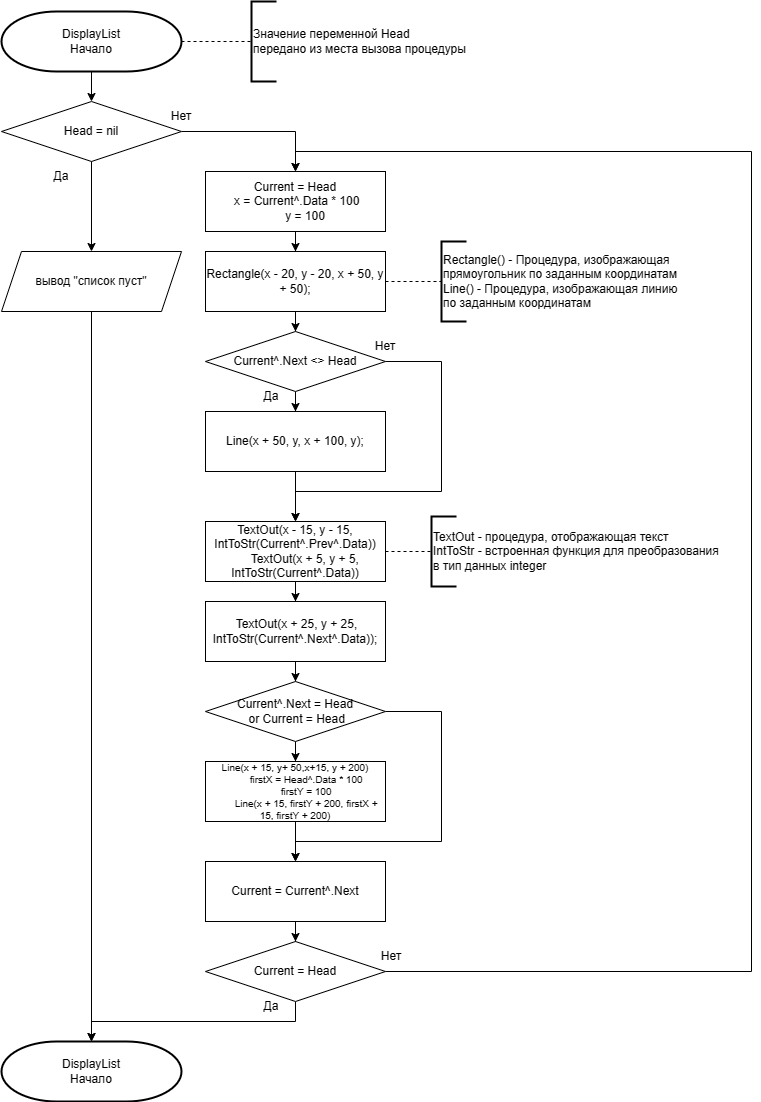

The diagram above was exported from draw.io. Its source (the exported page's mxGraphModel, read from the mxfile embedded in the PNG):
<mxGraphModel dx="1965" dy="1263" grid="1" gridSize="10" guides="1" tooltips="1" connect="1" arrows="1" fold="1" page="1" pageScale="1" pageWidth="827" pageHeight="1169" math="0" shadow="0">
  <root>
    <mxCell id="WIyWlLk6GJQsqaUBKTNV-0" />
    <mxCell id="WIyWlLk6GJQsqaUBKTNV-1" parent="WIyWlLk6GJQsqaUBKTNV-0" />
    <mxCell id="mwWxPfobh44mlCacKJJE-4" value="" style="edgeStyle=orthogonalEdgeStyle;rounded=0;orthogonalLoop=1;jettySize=auto;html=1;" edge="1" parent="WIyWlLk6GJQsqaUBKTNV-1" source="mwWxPfobh44mlCacKJJE-0" target="mwWxPfobh44mlCacKJJE-3">
      <mxGeometry relative="1" as="geometry" />
    </mxCell>
    <mxCell id="mwWxPfobh44mlCacKJJE-0" value="DisplayList&lt;div&gt;Начало&lt;/div&gt;" style="strokeWidth=2;html=1;shape=mxgraph.flowchart.terminator;whiteSpace=wrap;" vertex="1" parent="WIyWlLk6GJQsqaUBKTNV-1">
      <mxGeometry x="30" y="30" width="180" height="60" as="geometry" />
    </mxCell>
    <mxCell id="mwWxPfobh44mlCacKJJE-1" value="" style="endArrow=none;dashed=1;html=1;rounded=0;exitX=1;exitY=0.5;exitDx=0;exitDy=0;exitPerimeter=0;" edge="1" parent="WIyWlLk6GJQsqaUBKTNV-1" source="mwWxPfobh44mlCacKJJE-0" target="mwWxPfobh44mlCacKJJE-2">
      <mxGeometry width="50" height="50" relative="1" as="geometry">
        <mxPoint x="240" y="220" as="sourcePoint" />
        <mxPoint x="280" y="60" as="targetPoint" />
      </mxGeometry>
    </mxCell>
    <mxCell id="mwWxPfobh44mlCacKJJE-2" value="Значение переменной Head&lt;div&gt;передано из места вызова процедуры&lt;/div&gt;" style="strokeWidth=2;html=1;shape=mxgraph.flowchart.annotation_1;align=left;pointerEvents=1;" vertex="1" parent="WIyWlLk6GJQsqaUBKTNV-1">
      <mxGeometry x="280" y="20" width="25" height="80" as="geometry" />
    </mxCell>
    <mxCell id="mwWxPfobh44mlCacKJJE-6" value="" style="edgeStyle=orthogonalEdgeStyle;rounded=0;orthogonalLoop=1;jettySize=auto;html=1;" edge="1" parent="WIyWlLk6GJQsqaUBKTNV-1" source="mwWxPfobh44mlCacKJJE-3" target="mwWxPfobh44mlCacKJJE-5">
      <mxGeometry relative="1" as="geometry" />
    </mxCell>
    <mxCell id="mwWxPfobh44mlCacKJJE-39" value="" style="edgeStyle=orthogonalEdgeStyle;rounded=0;orthogonalLoop=1;jettySize=auto;html=1;" edge="1" parent="WIyWlLk6GJQsqaUBKTNV-1" source="mwWxPfobh44mlCacKJJE-3" target="mwWxPfobh44mlCacKJJE-38">
      <mxGeometry relative="1" as="geometry" />
    </mxCell>
    <mxCell id="mwWxPfobh44mlCacKJJE-3" value="Head = nil" style="rhombus;whiteSpace=wrap;html=1;" vertex="1" parent="WIyWlLk6GJQsqaUBKTNV-1">
      <mxGeometry x="30" y="120" width="180" height="60" as="geometry" />
    </mxCell>
    <mxCell id="mwWxPfobh44mlCacKJJE-9" value="" style="edgeStyle=orthogonalEdgeStyle;rounded=0;orthogonalLoop=1;jettySize=auto;html=1;" edge="1" parent="WIyWlLk6GJQsqaUBKTNV-1" source="mwWxPfobh44mlCacKJJE-5" target="mwWxPfobh44mlCacKJJE-8">
      <mxGeometry relative="1" as="geometry" />
    </mxCell>
    <mxCell id="mwWxPfobh44mlCacKJJE-5" value="Current = Head&lt;div&gt;&lt;div&gt;&amp;nbsp;x = Current^.Data * 100&lt;/div&gt;&lt;div&gt;&amp;nbsp; &amp;nbsp; &amp;nbsp; y = 100&lt;/div&gt;&lt;/div&gt;" style="whiteSpace=wrap;html=1;" vertex="1" parent="WIyWlLk6GJQsqaUBKTNV-1">
      <mxGeometry x="234" y="190" width="180" height="60" as="geometry" />
    </mxCell>
    <mxCell id="mwWxPfobh44mlCacKJJE-34" style="edgeStyle=orthogonalEdgeStyle;rounded=0;orthogonalLoop=1;jettySize=auto;html=1;entryX=0.5;entryY=0;entryDx=0;entryDy=0;" edge="1" parent="WIyWlLk6GJQsqaUBKTNV-1" source="mwWxPfobh44mlCacKJJE-7" target="mwWxPfobh44mlCacKJJE-5">
      <mxGeometry relative="1" as="geometry">
        <Array as="points">
          <mxPoint x="780" y="990" />
          <mxPoint x="780" y="170" />
          <mxPoint x="324" y="170" />
        </Array>
      </mxGeometry>
    </mxCell>
    <mxCell id="mwWxPfobh44mlCacKJJE-46" style="edgeStyle=orthogonalEdgeStyle;rounded=0;orthogonalLoop=1;jettySize=auto;html=1;" edge="1" parent="WIyWlLk6GJQsqaUBKTNV-1" source="mwWxPfobh44mlCacKJJE-7" target="mwWxPfobh44mlCacKJJE-45">
      <mxGeometry relative="1" as="geometry">
        <Array as="points">
          <mxPoint x="324" y="1040" />
          <mxPoint x="120" y="1040" />
        </Array>
      </mxGeometry>
    </mxCell>
    <mxCell id="mwWxPfobh44mlCacKJJE-7" value="Current = Head" style="rhombus;whiteSpace=wrap;html=1;" vertex="1" parent="WIyWlLk6GJQsqaUBKTNV-1">
      <mxGeometry x="234" y="960" width="180" height="60" as="geometry" />
    </mxCell>
    <mxCell id="mwWxPfobh44mlCacKJJE-13" value="" style="edgeStyle=orthogonalEdgeStyle;rounded=0;orthogonalLoop=1;jettySize=auto;html=1;" edge="1" parent="WIyWlLk6GJQsqaUBKTNV-1" source="mwWxPfobh44mlCacKJJE-8" target="mwWxPfobh44mlCacKJJE-12">
      <mxGeometry relative="1" as="geometry" />
    </mxCell>
    <mxCell id="mwWxPfobh44mlCacKJJE-8" value="Rectangle(x - 20, y - 20, x + 50, y + 50);" style="whiteSpace=wrap;html=1;" vertex="1" parent="WIyWlLk6GJQsqaUBKTNV-1">
      <mxGeometry x="234" y="270" width="180" height="60" as="geometry" />
    </mxCell>
    <mxCell id="mwWxPfobh44mlCacKJJE-10" value="" style="endArrow=none;dashed=1;html=1;rounded=0;exitX=1;exitY=0.5;exitDx=0;exitDy=0;" edge="1" parent="WIyWlLk6GJQsqaUBKTNV-1" source="mwWxPfobh44mlCacKJJE-8" target="mwWxPfobh44mlCacKJJE-11">
      <mxGeometry width="50" height="50" relative="1" as="geometry">
        <mxPoint x="240" y="330" as="sourcePoint" />
        <mxPoint x="470" y="300" as="targetPoint" />
      </mxGeometry>
    </mxCell>
    <mxCell id="mwWxPfobh44mlCacKJJE-11" value="Rectangle() - Процедура, изображающая&amp;nbsp;&lt;div&gt;прямоугольник&amp;nbsp;&lt;span style=&quot;background-color: initial;&quot;&gt;по заданным координатам&lt;/span&gt;&lt;/div&gt;&lt;div&gt;&lt;span style=&quot;background-color: initial;&quot;&gt;Line() - Процедура, изображающая линию&lt;/span&gt;&lt;/div&gt;&lt;div&gt;&lt;span style=&quot;background-color: initial;&quot;&gt;по заданным координатам&lt;/span&gt;&lt;/div&gt;" style="strokeWidth=2;html=1;shape=mxgraph.flowchart.annotation_1;align=left;pointerEvents=1;" vertex="1" parent="WIyWlLk6GJQsqaUBKTNV-1">
      <mxGeometry x="470" y="260" width="25" height="80" as="geometry" />
    </mxCell>
    <mxCell id="mwWxPfobh44mlCacKJJE-15" value="" style="edgeStyle=orthogonalEdgeStyle;rounded=0;orthogonalLoop=1;jettySize=auto;html=1;" edge="1" parent="WIyWlLk6GJQsqaUBKTNV-1" source="mwWxPfobh44mlCacKJJE-12" target="mwWxPfobh44mlCacKJJE-14">
      <mxGeometry relative="1" as="geometry" />
    </mxCell>
    <mxCell id="mwWxPfobh44mlCacKJJE-21" style="edgeStyle=orthogonalEdgeStyle;rounded=0;orthogonalLoop=1;jettySize=auto;html=1;" edge="1" parent="WIyWlLk6GJQsqaUBKTNV-1" source="mwWxPfobh44mlCacKJJE-12" target="mwWxPfobh44mlCacKJJE-19">
      <mxGeometry relative="1" as="geometry">
        <Array as="points">
          <mxPoint x="470" y="380" />
          <mxPoint x="470" y="510" />
          <mxPoint x="324" y="510" />
        </Array>
      </mxGeometry>
    </mxCell>
    <mxCell id="mwWxPfobh44mlCacKJJE-12" value="Current^.Next &amp;lt;&amp;gt; Head" style="rhombus;whiteSpace=wrap;html=1;" vertex="1" parent="WIyWlLk6GJQsqaUBKTNV-1">
      <mxGeometry x="234" y="350" width="180" height="60" as="geometry" />
    </mxCell>
    <mxCell id="mwWxPfobh44mlCacKJJE-20" value="" style="edgeStyle=orthogonalEdgeStyle;rounded=0;orthogonalLoop=1;jettySize=auto;html=1;" edge="1" parent="WIyWlLk6GJQsqaUBKTNV-1" source="mwWxPfobh44mlCacKJJE-14" target="mwWxPfobh44mlCacKJJE-19">
      <mxGeometry relative="1" as="geometry" />
    </mxCell>
    <mxCell id="mwWxPfobh44mlCacKJJE-14" value="Line(x + 50, y, x + 100, y);" style="rounded=0;whiteSpace=wrap;html=1;" vertex="1" parent="WIyWlLk6GJQsqaUBKTNV-1">
      <mxGeometry x="234" y="430" width="180" height="60" as="geometry" />
    </mxCell>
    <mxCell id="mwWxPfobh44mlCacKJJE-23" value="" style="edgeStyle=orthogonalEdgeStyle;rounded=0;orthogonalLoop=1;jettySize=auto;html=1;" edge="1" parent="WIyWlLk6GJQsqaUBKTNV-1" source="mwWxPfobh44mlCacKJJE-19" target="mwWxPfobh44mlCacKJJE-22">
      <mxGeometry relative="1" as="geometry" />
    </mxCell>
    <mxCell id="mwWxPfobh44mlCacKJJE-19" value="TextOut(x - 15, y - 15, IntToStr(Current^.Prev^.Data))&lt;br&gt;&amp;nbsp; &amp;nbsp; &amp;nbsp; TextOut(x + 5, y + 5, IntToStr(Current^.Data))" style="rounded=0;whiteSpace=wrap;html=1;" vertex="1" parent="WIyWlLk6GJQsqaUBKTNV-1">
      <mxGeometry x="234" y="540" width="180" height="60" as="geometry" />
    </mxCell>
    <mxCell id="mwWxPfobh44mlCacKJJE-27" value="" style="edgeStyle=orthogonalEdgeStyle;rounded=0;orthogonalLoop=1;jettySize=auto;html=1;" edge="1" parent="WIyWlLk6GJQsqaUBKTNV-1" source="mwWxPfobh44mlCacKJJE-22" target="mwWxPfobh44mlCacKJJE-26">
      <mxGeometry relative="1" as="geometry" />
    </mxCell>
    <mxCell id="mwWxPfobh44mlCacKJJE-22" value="&amp;nbsp;TextOut(x + 25, y + 25, IntToStr(Current^.Next^.Data));" style="rounded=0;whiteSpace=wrap;html=1;" vertex="1" parent="WIyWlLk6GJQsqaUBKTNV-1">
      <mxGeometry x="234" y="620" width="180" height="60" as="geometry" />
    </mxCell>
    <mxCell id="mwWxPfobh44mlCacKJJE-24" value="" style="endArrow=none;dashed=1;html=1;rounded=0;exitX=1;exitY=0.5;exitDx=0;exitDy=0;" edge="1" parent="WIyWlLk6GJQsqaUBKTNV-1" source="mwWxPfobh44mlCacKJJE-19" target="mwWxPfobh44mlCacKJJE-25">
      <mxGeometry width="50" height="50" relative="1" as="geometry">
        <mxPoint x="380" y="650" as="sourcePoint" />
        <mxPoint x="450" y="570" as="targetPoint" />
      </mxGeometry>
    </mxCell>
    <mxCell id="mwWxPfobh44mlCacKJJE-25" value="TextOut - процедура, отображающая текст&lt;div&gt;IntToStr - встроенная функция для преобразования&amp;nbsp;&lt;/div&gt;&lt;div&gt;в тип данных integer&lt;/div&gt;" style="strokeWidth=2;html=1;shape=mxgraph.flowchart.annotation_1;align=left;pointerEvents=1;" vertex="1" parent="WIyWlLk6GJQsqaUBKTNV-1">
      <mxGeometry x="460" y="535" width="25" height="70" as="geometry" />
    </mxCell>
    <mxCell id="mwWxPfobh44mlCacKJJE-29" value="" style="edgeStyle=orthogonalEdgeStyle;rounded=0;orthogonalLoop=1;jettySize=auto;html=1;" edge="1" parent="WIyWlLk6GJQsqaUBKTNV-1" source="mwWxPfobh44mlCacKJJE-26" target="mwWxPfobh44mlCacKJJE-28">
      <mxGeometry relative="1" as="geometry" />
    </mxCell>
    <mxCell id="mwWxPfobh44mlCacKJJE-33" style="edgeStyle=orthogonalEdgeStyle;rounded=0;orthogonalLoop=1;jettySize=auto;html=1;" edge="1" parent="WIyWlLk6GJQsqaUBKTNV-1" source="mwWxPfobh44mlCacKJJE-26" target="mwWxPfobh44mlCacKJJE-30">
      <mxGeometry relative="1" as="geometry">
        <Array as="points">
          <mxPoint x="470" y="730" />
          <mxPoint x="470" y="860" />
          <mxPoint x="324" y="860" />
        </Array>
      </mxGeometry>
    </mxCell>
    <mxCell id="mwWxPfobh44mlCacKJJE-26" value="Current^.Next = Head&lt;div&gt;&amp;nbsp;or Current = Head&lt;/div&gt;" style="rhombus;whiteSpace=wrap;html=1;" vertex="1" parent="WIyWlLk6GJQsqaUBKTNV-1">
      <mxGeometry x="234" y="700" width="180" height="60" as="geometry" />
    </mxCell>
    <mxCell id="mwWxPfobh44mlCacKJJE-32" value="" style="edgeStyle=orthogonalEdgeStyle;rounded=0;orthogonalLoop=1;jettySize=auto;html=1;" edge="1" parent="WIyWlLk6GJQsqaUBKTNV-1" source="mwWxPfobh44mlCacKJJE-28" target="mwWxPfobh44mlCacKJJE-30">
      <mxGeometry relative="1" as="geometry" />
    </mxCell>
    <mxCell id="mwWxPfobh44mlCacKJJE-28" value="&lt;div style=&quot;font-size: 10px;&quot;&gt;&lt;font style=&quot;font-size: 10px;&quot;&gt;Line(x + 15, y+ 50,x+15, y + 200)&lt;/font&gt;&lt;/div&gt;&lt;div style=&quot;font-size: 10px;&quot;&gt;&lt;font style=&quot;font-size: 10px;&quot;&gt;&amp;nbsp; &amp;nbsp; &amp;nbsp; &amp;nbsp; firstX = Head^.Data * 100&lt;/font&gt;&lt;/div&gt;&lt;div style=&quot;font-size: 10px;&quot;&gt;&lt;font style=&quot;font-size: 10px;&quot;&gt;&amp;nbsp; &amp;nbsp; &amp;nbsp; &amp;nbsp; firstY = 100&lt;/font&gt;&lt;/div&gt;&lt;div style=&quot;font-size: 10px;&quot;&gt;&lt;font style=&quot;font-size: 10px;&quot;&gt;&amp;nbsp; &amp;nbsp; &amp;nbsp; &amp;nbsp; Line(x + 15, firstY + 200, firstX + 15, firstY + 200)&lt;/font&gt;&lt;/div&gt;" style="rounded=0;whiteSpace=wrap;html=1;" vertex="1" parent="WIyWlLk6GJQsqaUBKTNV-1">
      <mxGeometry x="234" y="780" width="180" height="60" as="geometry" />
    </mxCell>
    <mxCell id="mwWxPfobh44mlCacKJJE-35" value="" style="edgeStyle=orthogonalEdgeStyle;rounded=0;orthogonalLoop=1;jettySize=auto;html=1;" edge="1" parent="WIyWlLk6GJQsqaUBKTNV-1" source="mwWxPfobh44mlCacKJJE-30" target="mwWxPfobh44mlCacKJJE-7">
      <mxGeometry relative="1" as="geometry" />
    </mxCell>
    <mxCell id="mwWxPfobh44mlCacKJJE-30" value="Current = Current^.Next" style="rounded=0;whiteSpace=wrap;html=1;" vertex="1" parent="WIyWlLk6GJQsqaUBKTNV-1">
      <mxGeometry x="234" y="880" width="180" height="60" as="geometry" />
    </mxCell>
    <mxCell id="mwWxPfobh44mlCacKJJE-47" style="edgeStyle=orthogonalEdgeStyle;rounded=0;orthogonalLoop=1;jettySize=auto;html=1;" edge="1" parent="WIyWlLk6GJQsqaUBKTNV-1" source="mwWxPfobh44mlCacKJJE-38" target="mwWxPfobh44mlCacKJJE-45">
      <mxGeometry relative="1" as="geometry" />
    </mxCell>
    <mxCell id="mwWxPfobh44mlCacKJJE-38" value="вывод &quot;список пуст&quot;" style="shape=parallelogram;perimeter=parallelogramPerimeter;whiteSpace=wrap;html=1;fixedSize=1;" vertex="1" parent="WIyWlLk6GJQsqaUBKTNV-1">
      <mxGeometry x="30" y="270" width="180" height="60" as="geometry" />
    </mxCell>
    <mxCell id="mwWxPfobh44mlCacKJJE-40" value="Нет" style="text;html=1;align=center;verticalAlign=middle;whiteSpace=wrap;rounded=0;" vertex="1" parent="WIyWlLk6GJQsqaUBKTNV-1">
      <mxGeometry x="390" y="960" width="60" height="30" as="geometry" />
    </mxCell>
    <mxCell id="mwWxPfobh44mlCacKJJE-41" value="Нет" style="text;html=1;align=center;verticalAlign=middle;whiteSpace=wrap;rounded=0;" vertex="1" parent="WIyWlLk6GJQsqaUBKTNV-1">
      <mxGeometry x="384" y="350" width="60" height="30" as="geometry" />
    </mxCell>
    <mxCell id="mwWxPfobh44mlCacKJJE-42" value="Да" style="text;html=1;align=center;verticalAlign=middle;whiteSpace=wrap;rounded=0;" vertex="1" parent="WIyWlLk6GJQsqaUBKTNV-1">
      <mxGeometry x="270" y="400" width="60" height="30" as="geometry" />
    </mxCell>
    <mxCell id="mwWxPfobh44mlCacKJJE-43" value="Нет" style="text;html=1;align=center;verticalAlign=middle;whiteSpace=wrap;rounded=0;" vertex="1" parent="WIyWlLk6GJQsqaUBKTNV-1">
      <mxGeometry x="180" y="120" width="60" height="30" as="geometry" />
    </mxCell>
    <mxCell id="mwWxPfobh44mlCacKJJE-44" value="Да" style="text;html=1;align=center;verticalAlign=middle;whiteSpace=wrap;rounded=0;" vertex="1" parent="WIyWlLk6GJQsqaUBKTNV-1">
      <mxGeometry x="60" y="180" width="60" height="30" as="geometry" />
    </mxCell>
    <mxCell id="mwWxPfobh44mlCacKJJE-45" value="DisplayList&lt;div&gt;Начало&lt;/div&gt;" style="strokeWidth=2;html=1;shape=mxgraph.flowchart.terminator;whiteSpace=wrap;" vertex="1" parent="WIyWlLk6GJQsqaUBKTNV-1">
      <mxGeometry x="30" y="1060" width="180" height="60" as="geometry" />
    </mxCell>
    <mxCell id="mwWxPfobh44mlCacKJJE-48" value="Да" style="text;html=1;align=center;verticalAlign=middle;whiteSpace=wrap;rounded=0;" vertex="1" parent="WIyWlLk6GJQsqaUBKTNV-1">
      <mxGeometry x="270" y="1010" width="60" height="30" as="geometry" />
    </mxCell>
  </root>
</mxGraphModel>